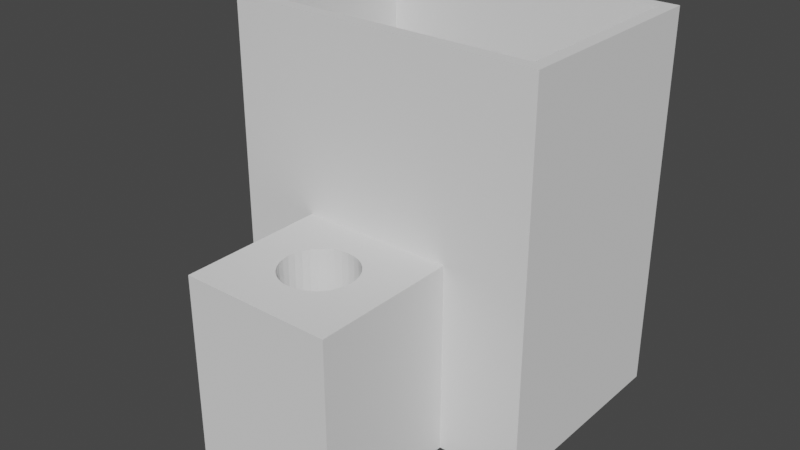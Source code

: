 # Source: photodiode_holder_complete.blend  (saved by Blender 3.3.6; exported with 4.5.12 LTS)
import bpy
from mathutils import Matrix  # noqa: F401  (used for matrix-valued properties, if any)

bpy.ops.wm.read_factory_settings(use_empty=True)
scene = bpy.context.scene
scene.name = 'Scene'

# ---- collections
col_collection = bpy.data.collections.new('Collection'); scene.collection.children.link(col_collection)

# ---- world
world_world = bpy.data.worlds.new('World'); scene.world = world_world
world_world.use_nodes = True; world_world.node_tree.nodes.clear()
_N = world_world.node_tree.nodes; _L = world_world.node_tree.links
n0 = _N.new('ShaderNodeOutputWorld'); n0.name = 'World Output'; n0.location = (300, 300)
n1 = _N.new('ShaderNodeBackground'); n1.name = 'Background'; n1.location = (10, 300)
n1.inputs[0].default_value = (0.05088, 0.05088, 0.05088, 1.0)
_L.new(n1.outputs[0], n0.inputs[0])
n0.is_active_output = True
world_world.color = (0.05088, 0.05088, 0.05088)
world_world.use_sun_shadow = False
world_world.sun_shadow_jitter_overblur = 0.0

# ---- meshes
me_cube = bpy.data.meshes.new('Cube')
me_cube.from_pydata([(-31.15, -29.23, -48.4), (-31.15, -29.23, 48.4), (-31.15, 29.23, -48.4), (-31.15, 29.23, 48.4), (31.15, -29.23, -48.4), (31.15, -29.23, 48.4), (31.15, 29.23, -48.4), (31.15, 29.23, 48.4), (-8.22, 11.54, -48.4), (-2.887, 13.62, -48.4), (-5.662, 12.83, -48.4), (2.887, 13.62, -48.4), (8.22, 11.54, -48.4), (5.662, 12.83, -48.4), (0.0, 13.88, -48.4), (12.3, -7.713, -48.4), (12.3, 7.713, -48.4), (14.8, 0.0, -48.4), (14.51, -2.708, -48.4), (14.51, 2.708, -48.4), (13.67, 5.313, -48.4), (10.46, -9.817, -48.4), (13.67, -5.313, -48.4), (10.46, 9.817, -48.4), (-14.8, 0.0, -48.4), (-14.51, -2.708, -48.4), (-14.51, 2.708, -48.4), (-12.3, -7.713, -48.4), (-12.3, 7.713, -48.4), (-10.46, -9.817, -48.4), (-13.67, -5.313, -48.4), (-13.67, 5.313, -48.4), (-2.887, -13.62, -48.4), (-5.662, -12.83, -48.4), (-8.22, -11.54, -48.4), (2.887, -13.62, -48.4), (8.22, -11.54, -48.4), (0.0, -13.88, -48.4), (5.662, -12.83, -48.4), (-10.46, 9.817, -48.4), (-14.8, 0.0, 48.4), (-14.51, 2.708, 48.4), (-14.51, -2.708, 48.4), (-12.3, -7.713, 48.4), (-12.3, 7.713, 48.4), (-10.46, -9.817, 48.4), (-13.67, -5.313, 48.4), (-13.67, 5.313, 48.4), (-2.887, 13.62, 48.4), (-5.662, 12.83, 48.4), (-8.22, 11.54, 48.4), (2.887, 13.62, 48.4), (8.22, 11.54, 48.4), (5.662, 12.83, 48.4), (0.0, 13.88, 48.4), (-10.46, 9.817, 48.4), (-8.22, -11.54, 48.4), (-2.887, -13.62, 48.4), (-5.662, -12.83, 48.4), (2.887, -13.62, 48.4), (8.22, -11.54, 48.4), (5.662, -12.83, 48.4), (0.0, -13.88, 48.4), (12.3, -7.713, 48.4), (12.3, 7.713, 48.4), (14.8, 0.0, 48.4), (14.51, -2.708, 48.4), (14.51, 2.708, 48.4), (13.67, 5.313, 48.4), (10.46, -9.817, 48.4), (13.67, -5.313, 48.4), (10.46, 9.817, 48.4), (-64.89, 27.33, -48.4), (-59.7, 32.2, -35.49), (-64.89, 27.33, 145.2), (-59.7, 105.3, -35.49), (-64.89, 110.1, -48.4), (59.7, 32.2, -35.49), (-64.89, 110.1, 145.2), (64.89, 27.33, -48.4), (59.7, 105.3, -35.49), (64.89, 27.33, 145.2), (64.89, 110.1, -48.4), (64.89, 110.1, 145.2), (59.7, 33.0, 145.2), (59.7, 104.5, 145.2), (59.7, 105.3, 145.2), (59.7, 32.2, 145.2), (-59.7, 32.2, 145.2), (-59.7, 105.3, 145.2), (25.96, 56.55, -48.4), (25.96, 80.91, -48.4), (-25.96, 56.55, -48.4), (-25.96, 80.91, -48.4), (-25.96, 56.55, -35.49), (-25.96, 80.91, -35.49), (25.96, 56.55, -35.49), (25.96, 80.91, -35.49)], [], [(0, 1, 3, 2), (2, 3, 7, 6), (6, 7, 5, 4), (4, 5, 1, 0), (4, 0, 2, 39, 28, 31, 26, 24, 25, 30, 27, 29, 34, 33, 32, 37, 35, 38, 36, 21), (39, 2, 6, 4, 21, 15, 22, 18, 17, 19, 20, 16, 23, 12, 13, 11, 14, 9, 10, 8), (3, 1, 5, 7, 71, 64, 68, 67, 65, 66, 70, 63, 69, 60, 61, 59, 62, 57, 58, 56, 45, 43, 46, 42, 40, 41, 47, 44, 55), (71, 7, 3, 55, 50, 49, 48, 54, 51, 53, 52), (54, 14, 11, 51), (51, 11, 13, 53), (53, 13, 12, 52), (52, 12, 23, 71), (23, 16, 64, 71), (16, 20, 68, 64), (20, 19, 67, 68), (19, 17, 65, 67), (17, 18, 66, 65), (18, 22, 70, 66), (22, 15, 63, 70), (15, 21, 69, 63), (21, 36, 60, 69), (36, 38, 61, 60), (38, 35, 59, 61), (35, 37, 62, 59), (37, 32, 57, 62), (32, 33, 58, 57), (33, 34, 56, 58), (34, 29, 45, 56), (45, 29, 27, 43), (43, 27, 30, 46), (46, 30, 25, 42), (42, 25, 24, 40), (40, 24, 26, 41), (41, 26, 31, 47), (47, 31, 28, 44), (44, 28, 39, 55), (55, 39, 8, 50), (50, 8, 10, 49), (49, 10, 9, 48), (48, 9, 14, 54), (72, 74, 78, 76), (76, 78, 83, 82), (82, 83, 81, 79), (79, 81, 74, 72), (92, 72, 76, 93), (93, 76, 82, 79, 72, 92, 90, 91), (84, 81, 83, 85), (86, 85, 83, 78, 74, 81, 84, 87, 88, 89), (88, 73, 75, 89), (89, 75, 80, 86), (85, 86, 80, 77, 87, 84), (77, 73, 88, 87), (96, 77, 80, 97), (97, 80, 75, 73, 77, 96, 94, 95), (94, 92, 93, 95), (95, 93, 91, 97), (91, 90, 96, 97), (90, 92, 94, 96)])
_uv = me_cube.uv_layers.new(name='UVMap')
_uv.uv.foreach_set('vector', [0.375, 0.0, 0.625, 0.0, 0.625, 0.25, 0.375, 0.25, 0.375, 0.25, 0.625, 0.25, 0.625, 0.5, 0.375, 0.5, 0.375, 0.5, 0.625, 0.5, 0.625, 0.75, 0.375, 0.75, 0.375, 0.75, 0.625, 0.75, 0.625, 1.0, 0.375, 1.0, 0.375, 0.75, 0.125, 0.75, 0.125, 0.5, 0.208, 0.583, 0.2006, 0.592, 0.1951, 0.6023, 0.1918, 0.6134, 0.1906, 0.625, 0.1918, 0.6366, 0.1951, 0.6477, 0.2006, 0.658, 0.208, 0.667, 0.217, 0.6744, 0.2273, 0.6799, 0.2384, 0.6832, 0.25, 0.6844, 0.2616, 0.6832, 0.2727, 0.6799, 0.283, 0.6744, 0.292, 0.667, 0.208, 0.583, 0.125, 0.5, 0.375, 0.5, 0.375, 0.75, 0.292, 0.667, 0.2994, 0.658, 0.3049, 0.6477, 0.3082, 0.6366, 0.3094, 0.625, 0.3082, 0.6134, 0.3049, 0.6023, 0.2994, 0.592, 0.292, 0.583, 0.283, 0.5756, 0.2727, 0.5701, 0.2616, 0.5668, 0.25, 0.5656, 0.2384, 0.5668, 0.2273, 0.5701, 0.217, 0.5756, 0.875, 0.5, 0.875, 0.75, 0.625, 0.75, 0.625, 0.5, 0.708, 0.583, 0.7006, 0.592, 0.6951, 0.6023, 0.6918, 0.6134, 0.6906, 0.625, 0.6918, 0.6366, 0.6951, 0.6477, 0.7006, 0.658, 0.708, 0.667, 0.717, 0.6744, 0.7273, 0.6799, 0.7384, 0.6832, 0.75, 0.6844, 0.7616, 0.6832, 0.7727, 0.6799, 0.783, 0.6744, 0.792, 0.667, 0.7994, 0.658, 0.8049, 0.6477, 0.8082, 0.6366, 0.8094, 0.625, 0.8082, 0.6134, 0.8049, 0.6023, 0.7994, 0.592, 0.792, 0.583, 0.708, 0.583, 0.625, 0.5, 0.875, 0.5, 0.792, 0.583, 0.783, 0.5756, 0.7727, 0.5701, 0.7616, 0.5668, 0.75, 0.5656, 0.7384, 0.5668, 0.7273, 0.5701, 0.717, 0.5756, 1.0, 0.8994, 1.0, 0.7494, 0.9688, 0.7494, 0.9688, 0.8994, 0.9688, 0.8994, 0.9688, 0.7494, 0.9375, 0.7494, 0.9375, 0.8994, 0.9375, 0.8994, 0.9375, 0.7494, 0.9062, 0.7494, 0.9062, 0.8994, 0.9062, 0.8994, 0.9062, 0.7494, 0.875, 0.7494, 0.875, 0.8994, 0.875, 0.7494, 0.8438, 0.7494, 0.8438, 0.8994, 0.875, 0.8994, 0.8438, 0.7494, 0.8125, 0.7494, 0.8125, 0.8994, 0.8438, 0.8994, 0.8125, 0.7494, 0.7812, 0.7494, 0.7812, 0.8994, 0.8125, 0.8994, 0.7812, 0.7494, 0.75, 0.7494, 0.75, 0.8994, 0.7812, 0.8994, 0.75, 0.7494, 0.7188, 0.7494, 0.7188, 0.8994, 0.75, 0.8994, 0.7188, 0.7494, 0.6875, 0.7494, 0.6875, 0.8994, 0.7188, 0.8994, 0.6875, 0.7494, 0.6562, 0.7494, 0.6562, 0.8994, 0.6875, 0.8994, 0.6562, 0.7494, 0.625, 0.7494, 0.625, 0.8994, 0.6562, 0.8994, 0.625, 0.7494, 0.5938, 0.7494, 0.5938, 0.8994, 0.625, 0.8994, 0.5938, 0.7494, 0.5625, 0.7494, 0.5625, 0.8994, 0.5938, 0.8994, 0.5625, 0.7494, 0.5312, 0.7494, 0.5312, 0.8994, 0.5625, 0.8994, 0.5312, 0.7494, 0.5, 0.7494, 0.5, 0.8994, 0.5312, 0.8994, 0.5, 0.7494, 0.4688, 0.7494, 0.4688, 0.8994, 0.5, 0.8994, 0.4688, 0.7494, 0.4375, 0.7494, 0.4375, 0.8994, 0.4688, 0.8994, 0.4375, 0.7494, 0.4062, 0.7494, 0.4062, 0.8994, 0.4375, 0.8994, 0.4062, 0.7494, 0.375, 0.7494, 0.375, 0.8994, 0.4062, 0.8994, 0.375, 0.8994, 0.375, 0.7494, 0.3438, 0.7494, 0.3438, 0.8994, 0.3438, 0.8994, 0.3438, 0.7494, 0.3125, 0.7494, 0.3125, 0.8994, 0.3125, 0.8994, 0.3125, 0.7494, 0.2812, 0.7494, 0.2812, 0.8994, 0.2812, 0.8994, 0.2812, 0.7494, 0.25, 0.7494, 0.25, 0.8994, 0.25, 0.8994, 0.25, 0.7494, 0.2188, 0.7494, 0.2188, 0.8994, 0.2188, 0.8994, 0.2188, 0.7494, 0.1875, 0.7494, 0.1875, 0.8994, 0.1875, 0.8994, 0.1875, 0.7494, 0.1562, 0.7494, 0.1562, 0.8994, 0.1562, 0.8994, 0.1562, 0.7494, 0.125, 0.7494, 0.125, 0.8994, 0.125, 0.8994, 0.125, 0.7494, 0.09375, 0.7494, 0.09375, 0.8994, 0.09375, 0.8994, 0.09375, 0.7494, 0.0625, 0.7494, 0.0625, 0.8994, 0.0625, 0.8994, 0.0625, 0.7494, 0.03125, 0.7494, 0.03125, 0.8994, 0.03125, 0.8994, 0.03125, 0.7494, 0.0, 0.7494, 0.0, 0.8994, 0.375, 0.0, 0.625, 0.0, 0.625, 0.25, 0.375, 0.25, 0.375, 0.25, 0.625, 0.25, 0.625, 0.5, 0.375, 0.5, 0.375, 0.5, 0.625, 0.5, 0.625, 0.75, 0.375, 0.75, 0.375, 0.75, 0.625, 0.75, 0.625, 1.0, 0.375, 1.0, 0.2, 0.6618, 0.125, 0.75, 0.125, 0.5, 0.2, 0.5882, 0.2, 0.5882, 0.125, 0.5, 0.375, 0.5, 0.375, 0.75, 0.125, 0.75, 0.2, 0.6618, 0.3, 0.6618, 0.3, 0.5882, 0.635, 0.7329, 0.625, 0.75, 0.625, 0.5, 0.635, 0.5171, 0.635, 0.5147, 0.635, 0.5171, 0.625, 0.5, 0.875, 0.5, 0.875, 0.75, 0.625, 0.75, 0.635, 0.7329, 0.635, 0.7353, 0.865, 0.7353, 0.865, 0.5147, 0.6083, 0.0, 0.375, 0.0, 0.375, 0.25, 0.6083, 0.25, 0.6083, 0.25, 0.375, 0.25, 0.375, 0.5, 0.6083, 0.5, 0.6083, 0.5028, 0.6083, 0.5, 0.375, 0.5, 0.375, 0.75, 0.6083, 0.75, 0.6083, 0.7472, 0.375, 0.75, 0.375, 1.0, 0.6083, 1.0, 0.6083, 0.75, 0.3043, 0.6667, 0.375, 0.75, 0.375, 0.5, 0.3043, 0.5833, 0.3043, 0.5833, 0.375, 0.5, 0.125, 0.5, 0.125, 0.75, 0.375, 0.75, 0.3043, 0.6667, 0.1957, 0.6667, 0.1957, 0.5833, 0.535, 0.0, 0.5183, 0.0, 0.5183, 0.25, 0.535, 0.25, 0.535, 0.25, 0.5183, 0.25, 0.5183, 0.5, 0.535, 0.5, 0.5183, 0.5, 0.5183, 0.75, 0.535, 0.75, 0.535, 0.5, 0.5183, 0.75, 0.5183, 1.0, 0.535, 1.0, 0.535, 0.75])
me_cube.materials.append(None)
me_cube.update()

# ---- objects
ob_cube = bpy.data.objects.new('Cube', me_cube)

# ---- transforms, parenting, visibility, modifiers, constraints
ob_cube.location = (0.0, -141.1, 75.0)
ob_cube.scale = (1.926, 2.053, 1.55)

# ---- collection membership
col_collection.objects.link(ob_cube)

# ---- scene / render settings (as saved in the file)
scene.frame_start = 1; scene.frame_end = 250; scene.frame_set(5)
scene.render.engine = 'BLENDER_EEVEE_NEXT'
scene.cycles.sampling_pattern = 'TABULATED_SOBOL'
scene.cycles.use_light_tree = False
scene.view_settings.view_transform = 'Filmic'
bpy.context.view_layer.update()

# ---- added for rendering (the .blend has no active camera and no usable light): camera, sun
cam_auto = bpy.data.cameras.new('AutoCamera')
cam_auto.lens = 50.0
cam_auto.sensor_width = 36.0
cam_auto.clip_end = 7860.59
ob_auto_camera = bpy.data.objects.new('AutoCamera', cam_auto)
scene.collection.objects.link(ob_auto_camera)
ob_auto_camera.location = (447.899, -595.526, 508.319)
ob_auto_camera.rotation_euler = (1.09748, -7.21219e-08, 0.694738)
scene.camera = ob_auto_camera
light_auto_sun = bpy.data.lights.new('AutoSun', 'SUN')
light_auto_sun.energy = 3.0
light_auto_sun.angle = 0.0523599
ob_auto_sun = bpy.data.objects.new('AutoSun', light_auto_sun)
scene.collection.objects.link(ob_auto_sun)
ob_auto_sun.rotation_euler = (0.872665, 0.174533, 0.523599)
bpy.context.view_layer.update()
